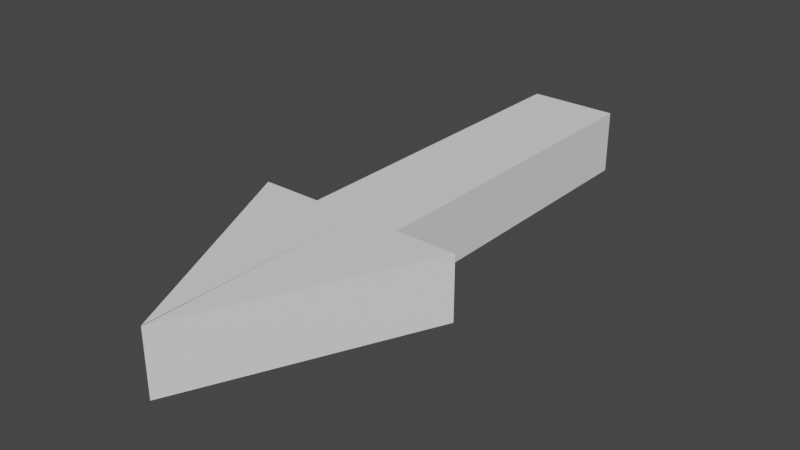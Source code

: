 # Source: shop_arrow.blend  (saved by Blender 2.83.19; exported with 4.5.12 LTS)
import bpy
from mathutils import Matrix  # noqa: F401  (used for matrix-valued properties, if any)

bpy.ops.wm.read_factory_settings(use_empty=True)
scene = bpy.context.scene
scene.name = 'Scene'

# ---- collections
col_collection = bpy.data.collections.new('Collection'); scene.collection.children.link(col_collection)

# ---- world
world_world = bpy.data.worlds.new('World'); scene.world = world_world
world_world.use_nodes = True; world_world.node_tree.nodes.clear()
_N = world_world.node_tree.nodes; _L = world_world.node_tree.links
n0 = _N.new('ShaderNodeOutputWorld'); n0.name = 'World Output'; n0.location = (300, 300)
n1 = _N.new('ShaderNodeBackground'); n1.name = 'Background'; n1.location = (10, 300)
n1.inputs[0].default_value = (0.05088, 0.05088, 0.05088, 1.0)
_L.new(n1.outputs[0], n0.inputs[0])
n0.is_active_output = True
world_world.color = (0.05088, 0.05088, 0.05088)
world_world.use_sun_shadow = False
world_world.sun_shadow_jitter_overblur = 0.0

# ---- meshes
me_cube_001 = bpy.data.meshes.new('Cube.001')
me_cube_001.from_pydata([(-1.505e-06, -0.9953, -0.1067), (0.0006329, -0.9953, 0.1067), (-1.505e-06, 0.262, -0.1067), (-1.505e-06, 0.262, 0.1067), (0.09982, 0.262, 0.1067), (0.09982, 0.262, -0.1067), (0.2337, -0.4953, -0.1067), (0.2337, -0.4953, 0.1067), (-1.505e-06, -0.4953, 0.1067), (-1.505e-06, -0.4953, -0.1067), (0.09982, -0.4953, 0.1067), (0.09982, -0.4953, -0.1067)], [], [(6, 7, 1, 0), (9, 11, 6, 0), (7, 10, 8, 1), (2, 5, 11, 9), (4, 3, 8, 10), (11, 5, 4, 10), (6, 11, 10, 7), (2, 3, 4, 5)])
_uv = me_cube_001.uv_layers.new(name='UVMap')
_uv.uv.foreach_set('vector', [0.375, 0.625, 0.625, 0.625, 0.625, 0.75, 0.375, 0.75, 0.25, 0.625, 0.3125, 0.625, 0.375, 0.625, 0.25, 0.75, 0.625, 0.625, 0.6875, 0.625, 0.75, 0.625, 0.625, 0.75, 0.25, 0.5, 0.3125, 0.5, 0.3125, 0.625, 0.25, 0.625, 0.6875, 0.5, 0.75, 0.5, 0.75, 0.625, 0.6875, 0.625, 0.3125, 0.625, 0.375, 0.4375, 0.6875, 0.5, 0.6875, 0.625, 0.375, 0.625, 0.3125, 0.625, 0.6875, 0.625, 0.625, 0.625, 0.375, 0.375, 0.625, 0.375, 0.625, 0.4375, 0.375, 0.4375])
me_cube_001.use_remesh_fix_poles = True
me_cube_001.use_remesh_preserve_attributes = False
me_cube_001.use_mirror_vertex_groups = False
me_cube_001.update()

# ---- objects
ob_cube = bpy.data.objects.new('Cube', me_cube_001)

# ---- transforms, parenting, visibility, modifiers, constraints
ob_cube.location = (0.0, 0.7091, 0.0)
ob_cube.scale = (0.7031, 0.7075, 0.4689)
ob_cube.lineart.crease_threshold = 0.0
_m = ob_cube.modifiers.new('Mirror', 'MIRROR')

# ---- collection membership
col_collection.objects.link(ob_cube)

# ---- scene / render settings (as saved in the file)
scene.frame_start = 1; scene.frame_end = 250; scene.frame_set(17)
scene.render.engine = 'BLENDER_EEVEE_NEXT'
scene.cycles.use_denoising = False
scene.cycles.samples = 128
scene.cycles.sampling_pattern = 'TABULATED_SOBOL'
scene.cycles.use_adaptive_sampling = False
scene.cycles.use_light_tree = False
scene.view_settings.view_transform = 'Filmic'
bpy.context.view_layer.update()

# ---- added for rendering (the .blend has no active camera and no usable light): camera, sun
cam_auto = bpy.data.cameras.new('AutoCamera')
cam_auto.lens = 50.0
cam_auto.sensor_width = 36.0
cam_auto.clip_end = 1000.0
ob_auto_camera = bpy.data.objects.new('AutoCamera', cam_auto)
scene.collection.objects.link(ob_auto_camera)
ob_auto_camera.location = (0.882193, -0.608964, 0.705754)
ob_auto_camera.rotation_euler = (1.09748, -7.21219e-08, 0.694738)
scene.camera = ob_auto_camera
light_auto_sun = bpy.data.lights.new('AutoSun', 'SUN')
light_auto_sun.energy = 3.0
light_auto_sun.angle = 0.0523599
ob_auto_sun = bpy.data.objects.new('AutoSun', light_auto_sun)
scene.collection.objects.link(ob_auto_sun)
ob_auto_sun.rotation_euler = (0.872665, 0.174533, 0.523599)
bpy.context.view_layer.update()
